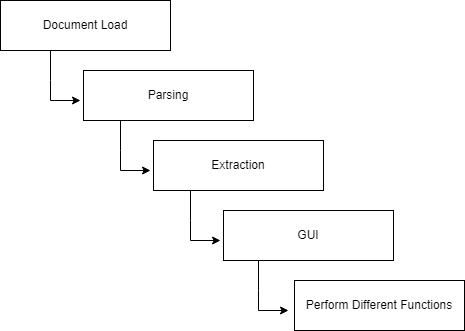

The diagram above was exported from draw.io. Its source (the exported page's mxGraphModel, read from the mxfile embedded in the PNG):
<mxGraphModel dx="1038" dy="489" grid="1" gridSize="10" guides="1" tooltips="1" connect="1" arrows="1" fold="1" page="1" pageScale="1" pageWidth="1600" pageHeight="1200" math="0" shadow="0">
  <root>
    <mxCell id="0" />
    <mxCell id="1" parent="0" />
    <mxCell id="r2QLSB2ISJ0jD-1PY2HO-1" value="Document Load&lt;br&gt;" style="rounded=0;whiteSpace=wrap;html=1;" vertex="1" parent="1">
      <mxGeometry x="130" y="80" width="170" height="50" as="geometry" />
    </mxCell>
    <mxCell id="r2QLSB2ISJ0jD-1PY2HO-2" value="Parsing" style="rounded=0;whiteSpace=wrap;html=1;" vertex="1" parent="1">
      <mxGeometry x="213" y="150" width="170" height="50" as="geometry" />
    </mxCell>
    <mxCell id="r2QLSB2ISJ0jD-1PY2HO-3" value="Extraction" style="rounded=0;whiteSpace=wrap;html=1;" vertex="1" parent="1">
      <mxGeometry x="283" y="220" width="170" height="50" as="geometry" />
    </mxCell>
    <mxCell id="r2QLSB2ISJ0jD-1PY2HO-4" value="GUI" style="rounded=0;whiteSpace=wrap;html=1;" vertex="1" parent="1">
      <mxGeometry x="353" y="290" width="170" height="50" as="geometry" />
    </mxCell>
    <mxCell id="r2QLSB2ISJ0jD-1PY2HO-6" value="" style="endArrow=classic;html=1;rounded=0;" edge="1" parent="1">
      <mxGeometry width="50" height="50" relative="1" as="geometry">
        <mxPoint x="180" y="130" as="sourcePoint" />
        <mxPoint x="210" y="180" as="targetPoint" />
        <Array as="points">
          <mxPoint x="180" y="160" />
          <mxPoint x="180" y="180" />
        </Array>
      </mxGeometry>
    </mxCell>
    <mxCell id="r2QLSB2ISJ0jD-1PY2HO-7" value="" style="endArrow=classic;html=1;rounded=0;" edge="1" parent="1">
      <mxGeometry width="50" height="50" relative="1" as="geometry">
        <mxPoint x="250" y="200" as="sourcePoint" />
        <mxPoint x="280" y="250" as="targetPoint" />
        <Array as="points">
          <mxPoint x="250" y="230" />
          <mxPoint x="250" y="250" />
        </Array>
      </mxGeometry>
    </mxCell>
    <mxCell id="r2QLSB2ISJ0jD-1PY2HO-8" value="" style="endArrow=classic;html=1;rounded=0;" edge="1" parent="1">
      <mxGeometry width="50" height="50" relative="1" as="geometry">
        <mxPoint x="320" y="270" as="sourcePoint" />
        <mxPoint x="350" y="320" as="targetPoint" />
        <Array as="points">
          <mxPoint x="320" y="300" />
          <mxPoint x="320" y="320" />
        </Array>
      </mxGeometry>
    </mxCell>
    <mxCell id="r2QLSB2ISJ0jD-1PY2HO-9" value="Perform Different Functions" style="rounded=0;whiteSpace=wrap;html=1;" vertex="1" parent="1">
      <mxGeometry x="424" y="360" width="170" height="50" as="geometry" />
    </mxCell>
    <mxCell id="r2QLSB2ISJ0jD-1PY2HO-10" value="" style="endArrow=classic;html=1;rounded=0;" edge="1" parent="1">
      <mxGeometry width="50" height="50" relative="1" as="geometry">
        <mxPoint x="388" y="340" as="sourcePoint" />
        <mxPoint x="418" y="390" as="targetPoint" />
        <Array as="points">
          <mxPoint x="388" y="370" />
          <mxPoint x="388" y="390" />
        </Array>
      </mxGeometry>
    </mxCell>
  </root>
</mxGraphModel>